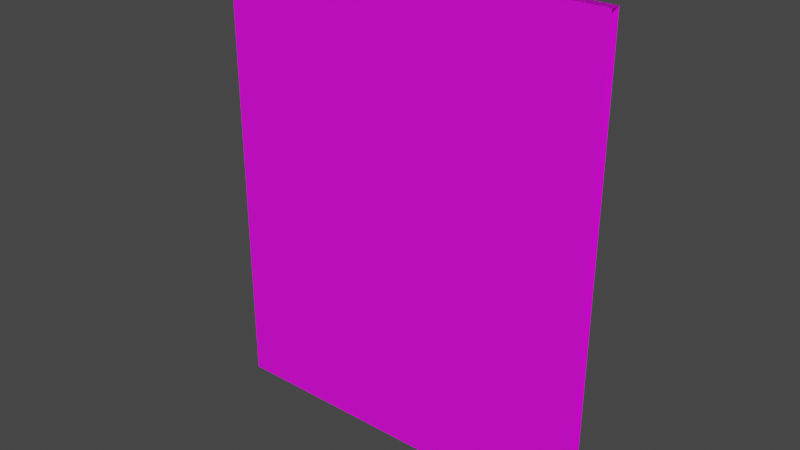 # Source: Double_sided_wall.blend  (saved by Blender 3.1.7; exported with 4.5.12 LTS)
import bpy
from mathutils import Matrix  # noqa: F401  (used for matrix-valued properties, if any)

bpy.ops.wm.read_factory_settings(use_empty=True)
scene = bpy.context.scene
scene.name = 'Scene'

# ---- collections
col_collection = bpy.data.collections.new('Collection'); scene.collection.children.link(col_collection)

# ---- images (referenced by path relative to the original .blend; pixels are not part of the script)
import os
ASSET_DIR = os.environ.get("B2B_ASSET_DIR", "")  # directory of the original .blend (textures are referenced by path, not embedded)
HERE = os.path.dirname(os.path.abspath(__file__))  # packed textures are extracted next to this script under _unpacked/

def load_image(name, relpath, width, height, colorspace="sRGB"):
    """Load a texture the original file referenced (path relative to the .blend, or extracted next to this script)."""
    p = next((c for c in (os.path.join(HERE, relpath), os.path.join(ASSET_DIR, relpath)) if relpath and os.path.exists(c)), "")
    if p:
        img = bpy.data.images.load(p, check_existing=True)
        img.name = name
    else:  # same state as the original file: an image datablock whose file is absent (Cycles renders it pink)
        img = bpy.data.images.new(name, width, height)
        img.source = "FILE"
        img.filepath = "//" + (relpath or name)
    img.colorspace_settings.name = colorspace
    return img
img_wall0_texture_png_001 = load_image('wall0_texture.png.001', 'wall0_texture.png', 1024, 1024, 'sRGB')

# ---- materials (node trees are filled in below, after node groups)
mat_wall0_material = bpy.data.materials.new('wall0_material')
mat_wall0_material.use_transparent_shadow = False
mat_wall0_material.roughness = 0.5257

# ---- material node trees
mat_wall0_material.use_nodes = True; mat_wall0_material.node_tree.nodes.clear()
_N = mat_wall0_material.node_tree.nodes; _L = mat_wall0_material.node_tree.links
n0 = _N.new('ShaderNodeBsdfPrincipled'); n0.name = 'Principled BSDF'; n0.location = (10, 300)
n0.distribution = 'GGX'
n0.subsurface_method = 'RANDOM_WALK_SKIN'
n0.inputs[2].default_value = 0.5257
n0.inputs[3].default_value = 1.45
n0.inputs[27].default_value = (0.0, 0.0, 0.0, 1.0)
n0.inputs[28].default_value = 1.0
n1 = _N.new('ShaderNodeOutputMaterial'); n1.name = 'Material Output'; n1.location = (300, 300)
n2 = _N.new('ShaderNodeTexImage'); n2.name = 'Image Texture'; n2.location = (-300, 600)
n2.image = img_wall0_texture_png_001
_L.new(n0.outputs[0], n1.inputs[0])
_L.new(n2.outputs[0], n0.inputs[0])
n1.is_active_output = True

# ---- world
world_world = bpy.data.worlds.new('World'); scene.world = world_world
world_world.use_nodes = True; world_world.node_tree.nodes.clear()
_N = world_world.node_tree.nodes; _L = world_world.node_tree.links
n0 = _N.new('ShaderNodeOutputWorld'); n0.name = 'World Output'; n0.location = (300, 300)
n1 = _N.new('ShaderNodeBackground'); n1.name = 'Background'; n1.location = (10, 300)
n1.inputs[0].default_value = (0.05088, 0.05088, 0.05088, 1.0)
_L.new(n1.outputs[0], n0.inputs[0])
n0.is_active_output = True
world_world.color = (0.05088, 0.05088, 0.05088)
world_world.use_sun_shadow = False
world_world.sun_shadow_jitter_overblur = 0.0

# ---- meshes
me_wall_0_room_001 = bpy.data.meshes.new('wall_0_Room.001')
me_wall_0_room_001.from_pydata([(-1.0, 2.4, 0.0), (-1.0, 0.0, 0.0), (1.0, 0.0, 0.0), (1.0, 2.4, 0.0), (-1.0, 0.0, -0.05), (1.0, 0.0, -0.05), (1.0, 2.4, -0.05), (-1.0, 2.4, -0.05), (1.0, 2.4, -0.05), (1.0, -8.146e-09, -0.05), (-1.0, -8.146e-09, -0.05), (-1.0, 2.4, -0.05), (1.0, 8.146e-09, 3.241e-07), (-1.0, 8.146e-09, -3.241e-07), (-1.0, 2.4, -1.106e-06), (1.0, 2.4, -4.545e-07)], [], [(0, 1, 2, 3), (2, 1, 4, 5), (0, 3, 6, 7), (8, 9, 10, 11), (10, 9, 12, 13), (8, 11, 14, 15)])
me_wall_0_room_001.polygons.foreach_set('use_smooth', [True] * 6)
_k = set([(0, 3), (1, 2), (8, 11), (9, 10)])
me_wall_0_room_001.attributes.new('sharp_edge', 'BOOLEAN', 'EDGE').data.foreach_set('value', [ (min(e.vertices), max(e.vertices)) in _k for e in me_wall_0_room_001.edges])
_uv = me_wall_0_room_001.uv_layers.new(name='UVMap')
_uv.uv.foreach_set('vector', [0.0, 1.0, 0.0, 0.0, 1.0, 0.0, 1.0, 1.0, 0.8333, 1.0, 0.0, 1.0, 0.0, 1.0, 0.8333, 1.0, 0.0, 0.0, 0.8333, 0.0, 0.8333, 0.0, 0.0, 0.0, 0.0, 1.0, 0.0, 0.0, 1.0, 0.0, 1.0, 1.0, 0.8333, 1.0, 0.0, 1.0, 0.0, 1.0, 0.8333, 1.0, 0.0, 0.0, 0.8333, 0.0, 0.8333, 0.0, 0.0, 0.0])
me_wall_0_room_001.materials.append(mat_wall0_material)
me_wall_0_room_001.use_remesh_fix_poles = True
me_wall_0_room_001.use_remesh_preserve_attributes = False
me_wall_0_room_001.update()
me_wall_0_room_001.normals_split_custom_set([tuple(v) for v in zip(*[iter([0.0, 0.0, 1.0, 0.0, 0.0, 1.0, 0.0, 0.0, 1.0, 0.0, 0.0, 1.0, 0.0, -1.0, 0.0, 0.0, -1.0, 0.0, 0.0, -1.0, 0.0, 0.0, -1.0, 0.0, 0.0, 1.0, 0.0, 0.0, 1.0, 0.0, 0.0, 1.0, 0.0, 0.0, 1.0, 0.0, 3.26e-07, -3.252e-07, -1.0, 3.26e-07, -3.252e-07, -1.0, 3.26e-07, -3.252e-07, -1.0, 3.26e-07, -3.252e-07, -1.0, -5.246e-14, -1.0, 3.258e-07, -5.246e-14, -1.0, 3.258e-07, -5.246e-14, -1.0, 3.258e-07, -5.246e-14, -1.0, 3.258e-07, 0.0, 1.0, 0.0, 0.0, 1.0, 0.0, 0.0, 1.0, 0.0, 0.0, 1.0, 0.0])] * 3)])

# ---- objects
ob_wall_0_room_001 = bpy.data.objects.new('wall_0_Room.001', me_wall_0_room_001)

# ---- transforms, parenting, visibility, modifiers, constraints
ob_wall_0_room_001.location = (0.0, 0.025, 0.0)
ob_wall_0_room_001.rotation_euler = (1.571, -0.0, 3.142)

# ---- collection membership
col_collection.objects.link(ob_wall_0_room_001)

# ---- scene / render settings (as saved in the file)
scene.frame_start = 1; scene.frame_end = 250; scene.frame_set(1)
scene.render.engine = 'BLENDER_EEVEE_NEXT'
scene.cycles.sampling_pattern = 'TABULATED_SOBOL'
scene.cycles.use_light_tree = False
scene.view_settings.view_transform = 'Filmic'
bpy.context.view_layer.update()

# ---- added for rendering (the .blend has no active camera and no usable light): camera, sun
cam_auto = bpy.data.cameras.new('AutoCamera')
cam_auto.lens = 50.0
cam_auto.sensor_width = 36.0
cam_auto.clip_end = 1000.0
ob_auto_camera = bpy.data.objects.new('AutoCamera', cam_auto)
scene.collection.objects.link(ob_auto_camera)
ob_auto_camera.location = (2.89086, -3.46904, 3.51269)
ob_auto_camera.rotation_euler = (1.09748, -7.21219e-08, 0.694738)
scene.camera = ob_auto_camera
light_auto_sun = bpy.data.lights.new('AutoSun', 'SUN')
light_auto_sun.energy = 3.0
light_auto_sun.angle = 0.0523599
ob_auto_sun = bpy.data.objects.new('AutoSun', light_auto_sun)
scene.collection.objects.link(ob_auto_sun)
ob_auto_sun.rotation_euler = (0.872665, 0.174533, 0.523599)
bpy.context.view_layer.update()
